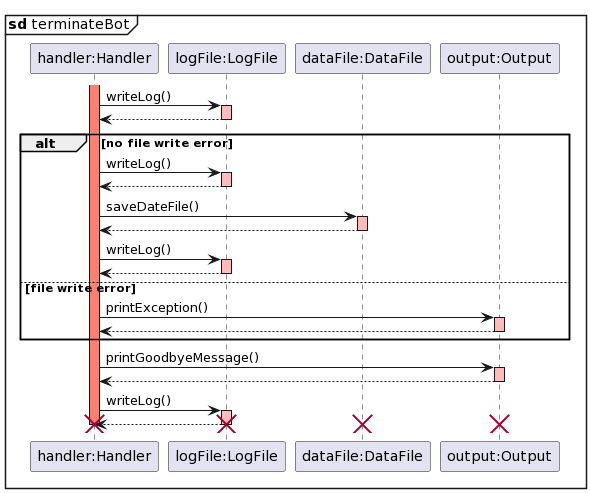

The diagram above was rendered by PlantUML. Its source (embedded in the PNG):
@startuml
skinparam sequenceReferenceBackgroundColor lightblue

mainframe **sd** terminateBot

participant "handler:Handler" as Handler
participant "logFile:LogFile" as LogFile
participant "dataFile:DataFile" as DataFile
participant "output:Output" as Output

activate Handler #salmon
Handler -> LogFile: writeLog()
activate LogFile #FFBBBB
LogFile --> Handler:
deactivate LogFile

alt no file write error
    Handler -> LogFile: writeLog()
    activate LogFile #FFBBBB
    LogFile --> Handler:
    deactivate LogFile

    Handler -> DataFile: saveDateFile()
    activate DataFile #FFBBBB
    DataFile --> Handler:
    deactivate DataFile

    Handler -> LogFile: writeLog()
    activate LogFile #FFBBBB
    LogFile --> Handler:
    deactivate LogFile

else file write error
    Handler -> Output: printException()
    activate Output #FFBBBB
    Output --> Handler:
    deactivate Output
end

Handler -> Output: printGoodbyeMessage()
activate Output #FFBBBB
Output --> Handler:
deactivate Output

Handler -> LogFile: writeLog()
activate LogFile #FFBBBB
LogFile --> Handler:
deactivate LogFile

destroy Output
destroy DataFile
destroy LogFile
destroy Handler

deactivate Handler
@enduml